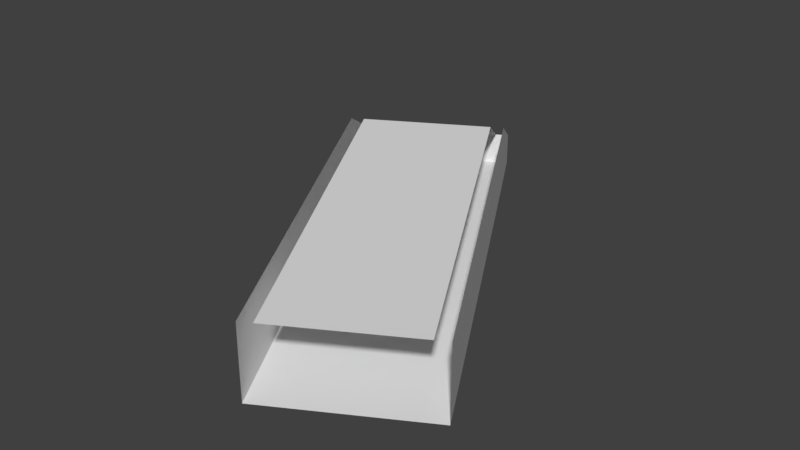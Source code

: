 # Source: Bridge60_ch_o1.blend  (saved by Blender 2.78.0; exported with 4.5.12 LTS)
import bpy
from mathutils import Matrix  # noqa: F401  (used for matrix-valued properties, if any)

bpy.ops.wm.read_factory_settings(use_empty=True)
scene = bpy.context.scene
scene.name = 'Scene'

# ---- collections
col_collection_1 = bpy.data.collections.new('Collection 1'); scene.collection.children.link(col_collection_1)

# ---- materials (node trees are filled in below, after node groups)
mat_material_001 = bpy.data.materials.new('Material.001')
mat_material_001.alpha_threshold = 0.0
mat_material_001.use_transparent_shadow = False
mat_material_001.roughness = 0.5

# ---- material node trees

# ---- world
world_world = bpy.data.worlds.new('World'); scene.world = world_world
world_world.color = (0.05088, 0.05088, 0.05088)
world_world.use_sun_shadow = False
world_world.sun_shadow_jitter_overblur = 0.0
world_world.cycles.sampling_method = 'MANUAL'

# ---- meshes
me_cube_001 = bpy.data.meshes.new('Cube.001')
me_cube_001.from_pydata([(-4.123, 9.783, 2.234), (-3.625, 8.92, 3.154), (-3.98, 9.865, 2.234), (-3.482, 9.003, 3.154), (-3.625, 8.92, 2.234), (-3.482, 9.003, 2.234), (-4.123, 9.783, 2.645), (-3.98, 9.865, 2.645), (-3.625, 8.92, 2.645), (-2.387, 10.78, 2.234), (-1.889, 9.923, 3.154), (-2.532, 10.7, 2.234), (-2.034, 9.839, 3.154), (-1.889, 9.923, 2.234), (-2.034, 9.839, 2.234), (-2.387, 10.78, 2.645), (-2.532, 10.7, 2.645), (-1.889, 9.923, 2.645), (-2.76, 9.42, 3.154), (-3.258, 10.28, 2.234), (-2.76, 9.42, 2.234), (-3.258, 10.28, 2.645), (-3.059, 7.94, 2.645), (-2.916, 8.023, 2.234), (-2.194, 8.44, 2.234), (-3.059, 7.94, 3.154), (-2.916, 8.023, 3.154), (-2.194, 8.44, 3.154), (-1.323, 8.942, 2.645), (-1.468, 8.859, 2.234), (-1.323, 8.942, 3.154), (-1.468, 8.859, 3.154), (-3.059, 7.94, 2.234), (-1.323, 8.942, 2.234), (0.6667, 5.495, 2.234), (-1.069, 4.493, 2.234), (-1.069, 4.493, 2.645), (-0.9262, 4.576, 2.234), (-0.204, 4.993, 2.234), (-1.069, 4.493, 3.154), (-0.9262, 4.576, 3.154), (-0.204, 4.993, 3.154), (0.6667, 5.495, 2.645), (0.5217, 5.412, 2.234), (0.6667, 5.495, 3.154), (0.5217, 5.412, 3.154)], [], [(8, 1, 6), (5, 4, 0, 2), (2, 7, 21, 19), (23, 32, 4, 5), (22, 25, 1, 8), (0, 6, 7, 2), (4, 8, 6, 0), (19, 20, 5, 2), (7, 3, 18, 21), (17, 15, 10), (14, 11, 9, 13), (36, 39, 25, 22), (11, 19, 21, 16), (29, 14, 13, 33), (28, 17, 10, 30), (9, 11, 16, 15), (13, 9, 15, 17), (19, 11, 14, 20), (16, 21, 18, 12), (44, 42, 28, 30), (33, 13, 17, 28), (42, 34, 33, 28), (32, 22, 8, 4), (35, 36, 22, 32), (34, 43, 29, 33), (37, 35, 32, 23), (18, 3, 26, 27), (20, 14, 29, 24), (5, 20, 24, 23), (12, 18, 27, 31), (27, 26, 40, 41), (24, 29, 43, 38), (23, 24, 38, 37), (31, 27, 41, 45)])
me_cube_001.materials.append(mat_material_001)
me_cube_001.use_remesh_preserve_volume = False
me_cube_001.use_remesh_preserve_attributes = False
me_cube_001.use_mirror_vertex_groups = False
me_cube_001.update()

# ---- objects
ob_cube = bpy.data.objects.new('Cube', me_cube_001)

# ---- transforms, parenting, visibility, modifiers, constraints
ob_cube.location = (0.0, 0.0, 0.0)
ob_cube.lineart.crease_threshold = 0.0
_vg = ob_cube.vertex_groups.new(name='Group')

# ---- collection membership
col_collection_1.objects.link(ob_cube)

# ---- scene / render settings (as saved in the file)
scene.frame_start = 1; scene.frame_end = 250; scene.frame_set(0)
scene.render.engine = 'BLENDER_EEVEE_NEXT'
scene.render.resolution_percentage = 50
scene.render.dither_intensity = 0.0
scene.cycles.use_denoising = False
scene.cycles.samples = 128
scene.cycles.sampling_pattern = 'TABULATED_SOBOL'
scene.cycles.light_sampling_threshold = 0.0
scene.cycles.use_adaptive_sampling = False
scene.cycles.use_light_tree = False
scene.cycles.blur_glossy = 0.0
scene.cycles.sample_clamp_indirect = 0.0
scene.view_settings.view_transform = 'Standard'
bpy.context.view_layer.update()

# ---- added for rendering (the .blend has no active camera and no usable light): camera, sun
cam_auto = bpy.data.cameras.new('AutoCamera')
cam_auto.lens = 50.0
cam_auto.sensor_width = 36.0
cam_auto.clip_end = 1000.0
ob_auto_camera = bpy.data.objects.new('AutoCamera', cam_auto)
scene.collection.objects.link(ob_auto_camera)
ob_auto_camera.location = (5.63686, -1.19872, 8.58611)
ob_auto_camera.rotation_euler = (1.09748, -7.21219e-08, 0.694738)
scene.camera = ob_auto_camera
light_auto_sun = bpy.data.lights.new('AutoSun', 'SUN')
light_auto_sun.energy = 3.0
light_auto_sun.angle = 0.0523599
ob_auto_sun = bpy.data.objects.new('AutoSun', light_auto_sun)
scene.collection.objects.link(ob_auto_sun)
ob_auto_sun.rotation_euler = (0.872665, 0.174533, 0.523599)
bpy.context.view_layer.update()
